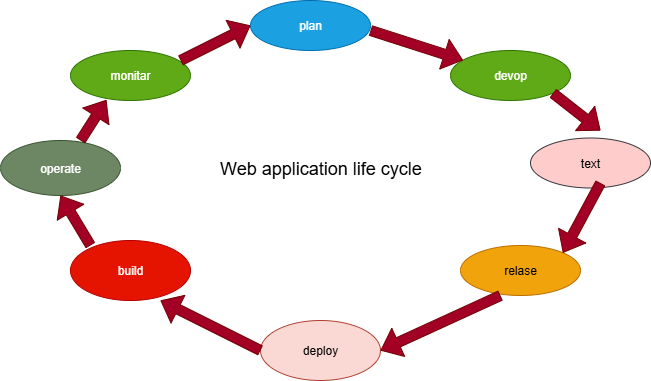

The diagram above was exported from draw.io. Its source (the exported page's mxGraphModel, read from the mxfile embedded in the PNG):
<mxGraphModel dx="1646" dy="432" grid="1" gridSize="10" guides="1" tooltips="1" connect="1" arrows="1" fold="1" page="1" pageScale="1" pageWidth="850" pageHeight="1100" math="0" shadow="0">
  <root>
    <mxCell id="0" />
    <mxCell id="1" parent="0" />
    <mxCell id="WYbTLN6K4WfxNZN4gxE--2" value="plan" style="ellipse;whiteSpace=wrap;html=1;fillColor=#1ba1e2;fontColor=#ffffff;strokeColor=#006EAF;" parent="1" vertex="1">
      <mxGeometry x="240" y="10" width="120" height="50" as="geometry" />
    </mxCell>
    <mxCell id="WYbTLN6K4WfxNZN4gxE--3" value="devop" style="ellipse;whiteSpace=wrap;html=1;fillColor=#60a917;fontColor=#ffffff;strokeColor=#2D7600;" parent="1" vertex="1">
      <mxGeometry x="440" y="60" width="120" height="50" as="geometry" />
    </mxCell>
    <mxCell id="WYbTLN6K4WfxNZN4gxE--4" value="text" style="ellipse;whiteSpace=wrap;html=1;fillColor=#ffcccc;strokeColor=#36393d;" parent="1" vertex="1">
      <mxGeometry x="520" y="147.5" width="120" height="50" as="geometry" />
    </mxCell>
    <mxCell id="WYbTLN6K4WfxNZN4gxE--5" value="monitar" style="ellipse;whiteSpace=wrap;html=1;fillColor=#60a917;fontColor=#ffffff;strokeColor=#2D7600;" parent="1" vertex="1">
      <mxGeometry x="60" y="60" width="120" height="50" as="geometry" />
    </mxCell>
    <mxCell id="WYbTLN6K4WfxNZN4gxE--6" value="operate" style="ellipse;whiteSpace=wrap;html=1;fillColor=#6d8764;fontColor=#ffffff;strokeColor=#3A5431;" parent="1" vertex="1">
      <mxGeometry x="-10" y="150" width="120" height="55" as="geometry" />
    </mxCell>
    <mxCell id="WYbTLN6K4WfxNZN4gxE--7" value="build" style="ellipse;whiteSpace=wrap;html=1;fillColor=#e51400;fontColor=#ffffff;strokeColor=#B20000;" parent="1" vertex="1">
      <mxGeometry x="60" y="250" width="120" height="60" as="geometry" />
    </mxCell>
    <mxCell id="WYbTLN6K4WfxNZN4gxE--8" value="relase" style="ellipse;whiteSpace=wrap;html=1;fillColor=#f0a30a;fontColor=#000000;strokeColor=#BD7000;" parent="1" vertex="1">
      <mxGeometry x="450" y="255" width="120" height="50" as="geometry" />
    </mxCell>
    <mxCell id="WYbTLN6K4WfxNZN4gxE--9" value="deploy" style="ellipse;whiteSpace=wrap;html=1;fillColor=#fad9d5;strokeColor=#ae4132;" parent="1" vertex="1">
      <mxGeometry x="250" y="330" width="120" height="60" as="geometry" />
    </mxCell>
    <mxCell id="LUHI-dH60e5kWzlRN5z7-1" value="&lt;font style=&quot;font-size: 18px;&quot;&gt;Web application life cycle&lt;/font&gt;" style="text;html=1;align=center;verticalAlign=middle;resizable=0;points=[];autosize=1;strokeColor=none;fillColor=none;" vertex="1" parent="1">
      <mxGeometry x="195" y="157.5" width="230" height="40" as="geometry" />
    </mxCell>
    <mxCell id="LUHI-dH60e5kWzlRN5z7-6" value="" style="shape=flexArrow;endArrow=classic;html=1;rounded=0;entryX=0.299;entryY=0.988;entryDx=0;entryDy=0;entryPerimeter=0;fillColor=#a20025;strokeColor=#6F0000;" edge="1" parent="1" target="WYbTLN6K4WfxNZN4gxE--5">
      <mxGeometry width="50" height="50" relative="1" as="geometry">
        <mxPoint x="70" y="150" as="sourcePoint" />
        <mxPoint x="120" y="100" as="targetPoint" />
        <Array as="points" />
      </mxGeometry>
    </mxCell>
    <mxCell id="LUHI-dH60e5kWzlRN5z7-7" value="" style="shape=flexArrow;endArrow=classic;html=1;rounded=0;entryX=0;entryY=0.5;entryDx=0;entryDy=0;fillColor=#a20025;strokeColor=#6F0000;" edge="1" parent="1" target="WYbTLN6K4WfxNZN4gxE--2">
      <mxGeometry width="50" height="50" relative="1" as="geometry">
        <mxPoint x="170" y="70" as="sourcePoint" />
        <mxPoint x="210" y="20" as="targetPoint" />
      </mxGeometry>
    </mxCell>
    <mxCell id="LUHI-dH60e5kWzlRN5z7-8" value="" style="shape=flexArrow;endArrow=classic;html=1;rounded=0;fillColor=#a20025;strokeColor=#6F0000;" edge="1" parent="1" target="WYbTLN6K4WfxNZN4gxE--3">
      <mxGeometry width="50" height="50" relative="1" as="geometry">
        <mxPoint x="360" y="40" as="sourcePoint" />
        <mxPoint x="410" y="-10" as="targetPoint" />
      </mxGeometry>
    </mxCell>
    <mxCell id="LUHI-dH60e5kWzlRN5z7-9" value="" style="shape=flexArrow;endArrow=classic;html=1;rounded=0;exitX=1;exitY=1;exitDx=0;exitDy=0;fillColor=#a20025;strokeColor=#6F0000;" edge="1" parent="1" source="WYbTLN6K4WfxNZN4gxE--3">
      <mxGeometry width="50" height="50" relative="1" as="geometry">
        <mxPoint x="550" y="110" as="sourcePoint" />
        <mxPoint x="590" y="140" as="targetPoint" />
      </mxGeometry>
    </mxCell>
    <mxCell id="LUHI-dH60e5kWzlRN5z7-10" value="" style="shape=flexArrow;endArrow=classic;html=1;rounded=0;entryX=1;entryY=0;entryDx=0;entryDy=0;fillColor=#a20025;strokeColor=#6F0000;" edge="1" parent="1" target="WYbTLN6K4WfxNZN4gxE--8">
      <mxGeometry width="50" height="50" relative="1" as="geometry">
        <mxPoint x="590" y="192.5" as="sourcePoint" />
        <mxPoint x="640" y="142.5" as="targetPoint" />
      </mxGeometry>
    </mxCell>
    <mxCell id="LUHI-dH60e5kWzlRN5z7-11" value="" style="shape=flexArrow;endArrow=classic;html=1;rounded=0;entryX=1;entryY=0.5;entryDx=0;entryDy=0;fillColor=#a20025;strokeColor=#6F0000;" edge="1" parent="1" target="WYbTLN6K4WfxNZN4gxE--9">
      <mxGeometry width="50" height="50" relative="1" as="geometry">
        <mxPoint x="490" y="305" as="sourcePoint" />
        <mxPoint x="540" y="255" as="targetPoint" />
      </mxGeometry>
    </mxCell>
    <mxCell id="LUHI-dH60e5kWzlRN5z7-12" value="" style="shape=flexArrow;endArrow=classic;html=1;rounded=0;entryX=0.75;entryY=1;entryDx=0;entryDy=0;entryPerimeter=0;fillColor=#a20025;strokeColor=#6F0000;" edge="1" parent="1" target="WYbTLN6K4WfxNZN4gxE--7">
      <mxGeometry width="50" height="50" relative="1" as="geometry">
        <mxPoint x="250" y="360" as="sourcePoint" />
        <mxPoint x="300" y="310" as="targetPoint" />
      </mxGeometry>
    </mxCell>
    <mxCell id="LUHI-dH60e5kWzlRN5z7-13" value="" style="shape=flexArrow;endArrow=classic;html=1;rounded=0;entryX=0.5;entryY=1;entryDx=0;entryDy=0;fillColor=#a20025;strokeColor=#6F0000;" edge="1" parent="1" target="WYbTLN6K4WfxNZN4gxE--6">
      <mxGeometry width="50" height="50" relative="1" as="geometry">
        <mxPoint x="80" y="255" as="sourcePoint" />
        <mxPoint x="130" y="205" as="targetPoint" />
      </mxGeometry>
    </mxCell>
  </root>
</mxGraphModel>